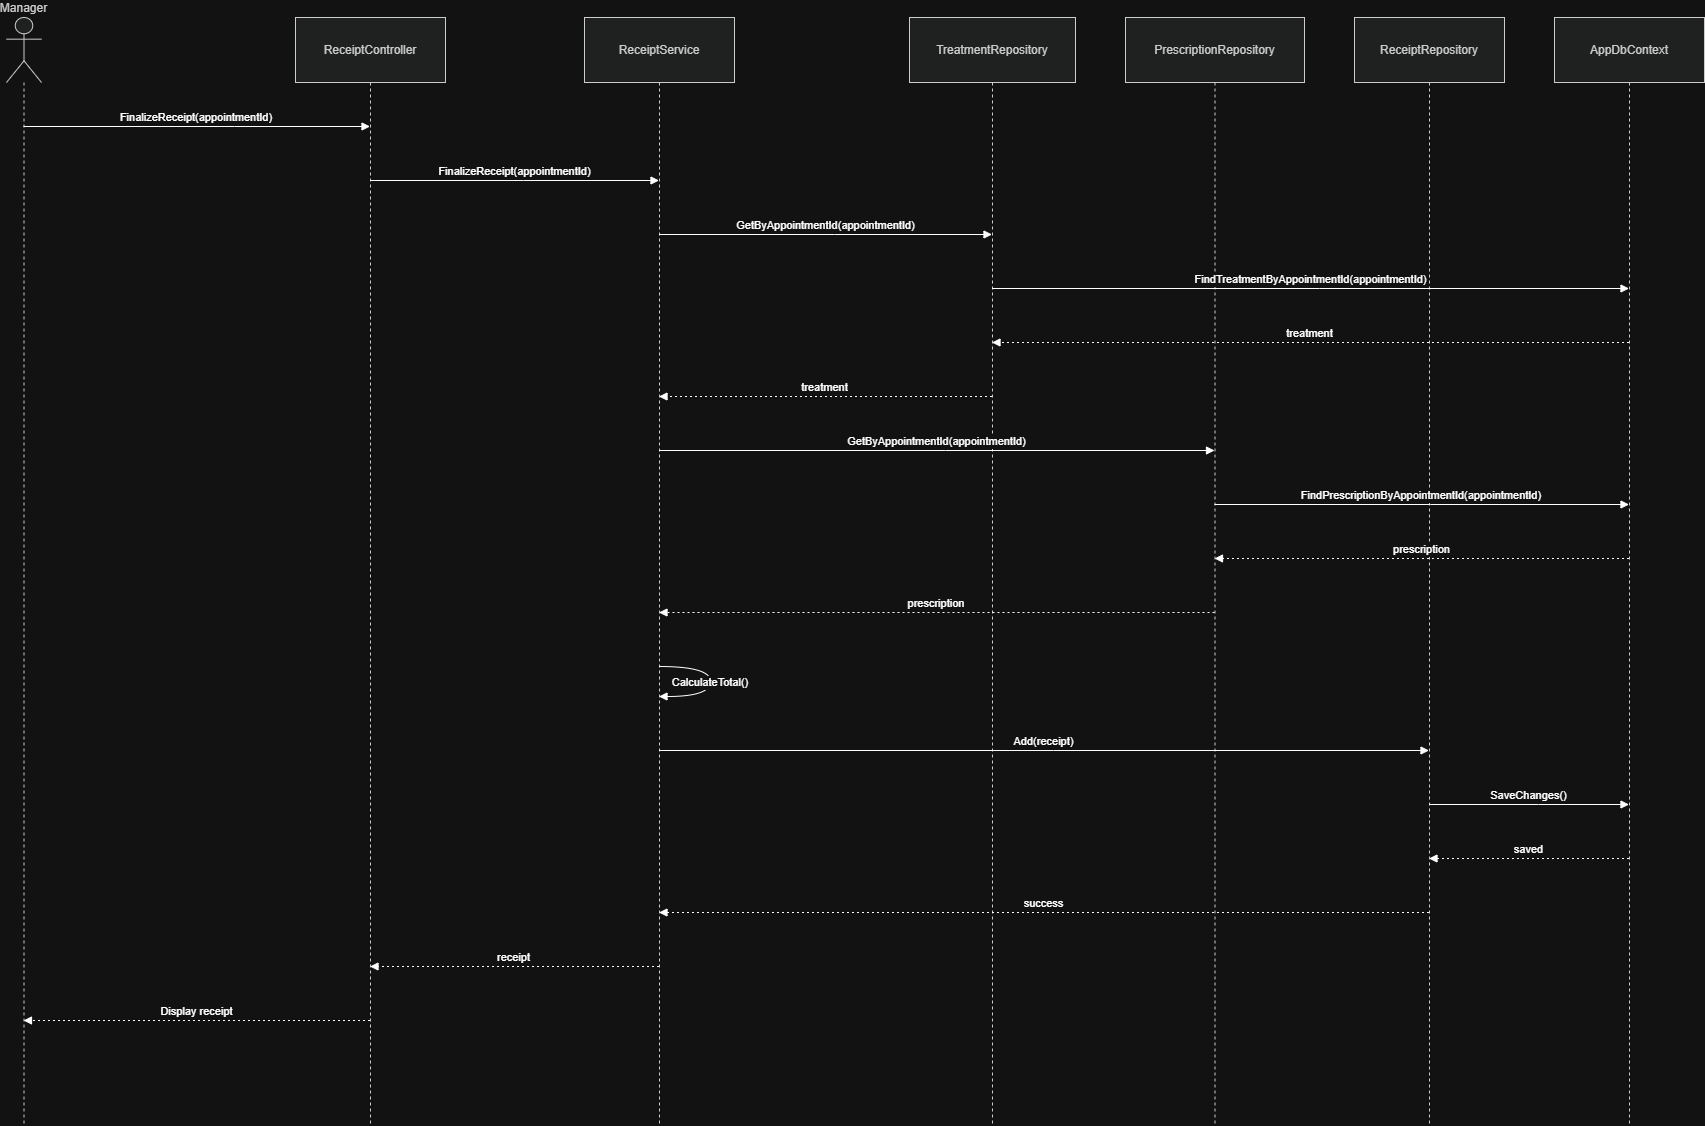

The diagram above was exported from draw.io. Its source (the exported page's mxGraphModel, read from the mxfile embedded in the PNG):
<mxGraphModel dx="732" dy="658" grid="1" gridSize="10" guides="1" tooltips="1" connect="1" arrows="1" fold="1" page="1" pageScale="1" pageWidth="850" pageHeight="1100" math="0" shadow="0">
  <root>
    <mxCell id="0" />
    <mxCell id="1" parent="0" />
    <mxCell id="eZb8RmpQ9q_WKu_YedzV-1" parent="1" style="shape=umlLifeline;perimeter=lifelinePerimeter;whiteSpace=wrap;container=1;dropTarget=0;collapsible=0;recursiveResize=0;outlineConnect=0;portConstraint=eastwest;newEdgeStyle={&quot;edgeStyle&quot;:&quot;elbowEdgeStyle&quot;,&quot;elbow&quot;:&quot;vertical&quot;,&quot;curved&quot;:0,&quot;rounded&quot;:0};participant=umlActor;verticalAlign=bottom;labelPosition=center;verticalLabelPosition=top;align=center;size=65;fillColor=light-dark(#eeeeee,#1f2020);strokeColor=light-dark(#999999,#cccccc);fontColor=light-dark(#333333,#cccccc);" value="Manager" vertex="1">
      <mxGeometry height="1108" width="35" x="20" y="20" as="geometry" />
    </mxCell>
    <mxCell id="eZb8RmpQ9q_WKu_YedzV-2" parent="1" style="shape=umlLifeline;perimeter=lifelinePerimeter;whiteSpace=wrap;container=1;dropTarget=0;collapsible=0;recursiveResize=0;outlineConnect=0;portConstraint=eastwest;newEdgeStyle={&quot;edgeStyle&quot;:&quot;elbowEdgeStyle&quot;,&quot;elbow&quot;:&quot;vertical&quot;,&quot;curved&quot;:0,&quot;rounded&quot;:0};size=65;fillColor=light-dark(#eeeeee,#1f2020);strokeColor=light-dark(#999999,#cccccc);fontColor=light-dark(#333333,#cccccc);" value="ReceiptController" vertex="1">
      <mxGeometry height="1108" width="150" x="309" y="20" as="geometry" />
    </mxCell>
    <mxCell id="eZb8RmpQ9q_WKu_YedzV-3" parent="1" style="shape=umlLifeline;perimeter=lifelinePerimeter;whiteSpace=wrap;container=1;dropTarget=0;collapsible=0;recursiveResize=0;outlineConnect=0;portConstraint=eastwest;newEdgeStyle={&quot;edgeStyle&quot;:&quot;elbowEdgeStyle&quot;,&quot;elbow&quot;:&quot;vertical&quot;,&quot;curved&quot;:0,&quot;rounded&quot;:0};size=65;fillColor=light-dark(#eeeeee,#1f2020);strokeColor=light-dark(#999999,#cccccc);fontColor=light-dark(#333333,#cccccc);" value="ReceiptService" vertex="1">
      <mxGeometry height="1108" width="150" x="598" y="20" as="geometry" />
    </mxCell>
    <mxCell id="eZb8RmpQ9q_WKu_YedzV-4" parent="1" style="shape=umlLifeline;perimeter=lifelinePerimeter;whiteSpace=wrap;container=1;dropTarget=0;collapsible=0;recursiveResize=0;outlineConnect=0;portConstraint=eastwest;newEdgeStyle={&quot;edgeStyle&quot;:&quot;elbowEdgeStyle&quot;,&quot;elbow&quot;:&quot;vertical&quot;,&quot;curved&quot;:0,&quot;rounded&quot;:0};size=65;fillColor=light-dark(#eeeeee,#1f2020);strokeColor=light-dark(#999999,#cccccc);fontColor=light-dark(#333333,#cccccc);" value="TreatmentRepository" vertex="1">
      <mxGeometry height="1108" width="166" x="923" y="20" as="geometry" />
    </mxCell>
    <mxCell id="eZb8RmpQ9q_WKu_YedzV-5" parent="1" style="shape=umlLifeline;perimeter=lifelinePerimeter;whiteSpace=wrap;container=1;dropTarget=0;collapsible=0;recursiveResize=0;outlineConnect=0;portConstraint=eastwest;newEdgeStyle={&quot;edgeStyle&quot;:&quot;elbowEdgeStyle&quot;,&quot;elbow&quot;:&quot;vertical&quot;,&quot;curved&quot;:0,&quot;rounded&quot;:0};size=65;fillColor=light-dark(#eeeeee,#1f2020);strokeColor=light-dark(#999999,#cccccc);fontColor=light-dark(#333333,#cccccc);" value="PrescriptionRepository" vertex="1">
      <mxGeometry height="1108" width="179" x="1139" y="20" as="geometry" />
    </mxCell>
    <mxCell id="eZb8RmpQ9q_WKu_YedzV-6" parent="1" style="shape=umlLifeline;perimeter=lifelinePerimeter;whiteSpace=wrap;container=1;dropTarget=0;collapsible=0;recursiveResize=0;outlineConnect=0;portConstraint=eastwest;newEdgeStyle={&quot;edgeStyle&quot;:&quot;elbowEdgeStyle&quot;,&quot;elbow&quot;:&quot;vertical&quot;,&quot;curved&quot;:0,&quot;rounded&quot;:0};size=65;fillColor=light-dark(#eeeeee,#1f2020);strokeColor=light-dark(#999999,#cccccc);fontColor=light-dark(#333333,#cccccc);" value="ReceiptRepository" vertex="1">
      <mxGeometry height="1108" width="150" x="1368" y="20" as="geometry" />
    </mxCell>
    <mxCell id="eZb8RmpQ9q_WKu_YedzV-7" parent="1" style="shape=umlLifeline;perimeter=lifelinePerimeter;whiteSpace=wrap;container=1;dropTarget=0;collapsible=0;recursiveResize=0;outlineConnect=0;portConstraint=eastwest;newEdgeStyle={&quot;edgeStyle&quot;:&quot;elbowEdgeStyle&quot;,&quot;elbow&quot;:&quot;vertical&quot;,&quot;curved&quot;:0,&quot;rounded&quot;:0};size=65;fillColor=light-dark(#eeeeee,#1f2020);strokeColor=light-dark(#999999,#cccccc);fontColor=light-dark(#333333,#cccccc);" value="AppDbContext" vertex="1">
      <mxGeometry height="1108" width="150" x="1568" y="20" as="geometry" />
    </mxCell>
    <mxCell id="eZb8RmpQ9q_WKu_YedzV-8" edge="1" parent="1" source="eZb8RmpQ9q_WKu_YedzV-1" style="verticalAlign=bottom;edgeStyle=elbowEdgeStyle;elbow=vertical;curved=0;rounded=0;endArrow=block;" target="eZb8RmpQ9q_WKu_YedzV-2" value="FinalizeReceipt(appointmentId)">
      <mxGeometry relative="1" as="geometry">
        <Array as="points">
          <mxPoint x="248" y="129" />
        </Array>
      </mxGeometry>
    </mxCell>
    <mxCell id="eZb8RmpQ9q_WKu_YedzV-9" edge="1" parent="1" source="eZb8RmpQ9q_WKu_YedzV-2" style="verticalAlign=bottom;edgeStyle=elbowEdgeStyle;elbow=vertical;curved=0;rounded=0;endArrow=block;" target="eZb8RmpQ9q_WKu_YedzV-3" value="FinalizeReceipt(appointmentId)">
      <mxGeometry relative="1" as="geometry">
        <Array as="points">
          <mxPoint x="537" y="183" />
        </Array>
      </mxGeometry>
    </mxCell>
    <mxCell id="eZb8RmpQ9q_WKu_YedzV-10" edge="1" parent="1" source="eZb8RmpQ9q_WKu_YedzV-3" style="verticalAlign=bottom;edgeStyle=elbowEdgeStyle;elbow=vertical;curved=0;rounded=0;endArrow=block;" target="eZb8RmpQ9q_WKu_YedzV-4" value="GetByAppointmentId(appointmentId)">
      <mxGeometry relative="1" as="geometry">
        <Array as="points">
          <mxPoint x="848" y="237" />
        </Array>
      </mxGeometry>
    </mxCell>
    <mxCell id="eZb8RmpQ9q_WKu_YedzV-11" edge="1" parent="1" source="eZb8RmpQ9q_WKu_YedzV-4" style="verticalAlign=bottom;edgeStyle=elbowEdgeStyle;elbow=vertical;curved=0;rounded=0;endArrow=block;" target="eZb8RmpQ9q_WKu_YedzV-7" value="FindTreatmentByAppointmentId(appointmentId)">
      <mxGeometry relative="1" as="geometry">
        <Array as="points">
          <mxPoint x="1333" y="291" />
        </Array>
      </mxGeometry>
    </mxCell>
    <mxCell id="eZb8RmpQ9q_WKu_YedzV-12" edge="1" parent="1" source="eZb8RmpQ9q_WKu_YedzV-7" style="verticalAlign=bottom;edgeStyle=elbowEdgeStyle;elbow=vertical;curved=0;rounded=0;dashed=1;dashPattern=2 3;endArrow=block;" target="eZb8RmpQ9q_WKu_YedzV-4" value="treatment">
      <mxGeometry relative="1" as="geometry">
        <Array as="points">
          <mxPoint x="1336" y="345" />
        </Array>
      </mxGeometry>
    </mxCell>
    <mxCell id="eZb8RmpQ9q_WKu_YedzV-13" edge="1" parent="1" source="eZb8RmpQ9q_WKu_YedzV-4" style="verticalAlign=bottom;edgeStyle=elbowEdgeStyle;elbow=vertical;curved=0;rounded=0;dashed=1;dashPattern=2 3;endArrow=block;" target="eZb8RmpQ9q_WKu_YedzV-3" value="treatment">
      <mxGeometry relative="1" as="geometry">
        <Array as="points">
          <mxPoint x="851" y="399" />
        </Array>
      </mxGeometry>
    </mxCell>
    <mxCell id="eZb8RmpQ9q_WKu_YedzV-14" edge="1" parent="1" source="eZb8RmpQ9q_WKu_YedzV-3" style="verticalAlign=bottom;edgeStyle=elbowEdgeStyle;elbow=vertical;curved=0;rounded=0;endArrow=block;" target="eZb8RmpQ9q_WKu_YedzV-5" value="GetByAppointmentId(appointmentId)">
      <mxGeometry relative="1" as="geometry">
        <Array as="points">
          <mxPoint x="959" y="453" />
        </Array>
      </mxGeometry>
    </mxCell>
    <mxCell id="eZb8RmpQ9q_WKu_YedzV-15" edge="1" parent="1" source="eZb8RmpQ9q_WKu_YedzV-5" style="verticalAlign=bottom;edgeStyle=elbowEdgeStyle;elbow=vertical;curved=0;rounded=0;endArrow=block;" target="eZb8RmpQ9q_WKu_YedzV-7" value="FindPrescriptionByAppointmentId(appointmentId)">
      <mxGeometry relative="1" as="geometry">
        <Array as="points">
          <mxPoint x="1444" y="507" />
        </Array>
      </mxGeometry>
    </mxCell>
    <mxCell id="eZb8RmpQ9q_WKu_YedzV-16" edge="1" parent="1" source="eZb8RmpQ9q_WKu_YedzV-7" style="verticalAlign=bottom;edgeStyle=elbowEdgeStyle;elbow=vertical;curved=0;rounded=0;dashed=1;dashPattern=2 3;endArrow=block;" target="eZb8RmpQ9q_WKu_YedzV-5" value="prescription">
      <mxGeometry relative="1" as="geometry">
        <Array as="points">
          <mxPoint x="1447" y="561" />
        </Array>
      </mxGeometry>
    </mxCell>
    <mxCell id="eZb8RmpQ9q_WKu_YedzV-17" edge="1" parent="1" source="eZb8RmpQ9q_WKu_YedzV-5" style="verticalAlign=bottom;edgeStyle=elbowEdgeStyle;elbow=vertical;curved=0;rounded=0;dashed=1;dashPattern=2 3;endArrow=block;" target="eZb8RmpQ9q_WKu_YedzV-3" value="prescription">
      <mxGeometry relative="1" as="geometry">
        <Array as="points">
          <mxPoint x="962" y="615" />
        </Array>
      </mxGeometry>
    </mxCell>
    <mxCell id="eZb8RmpQ9q_WKu_YedzV-18" edge="1" parent="1" source="eZb8RmpQ9q_WKu_YedzV-3" style="curved=1;endArrow=block;rounded=0;" target="eZb8RmpQ9q_WKu_YedzV-3" value="CalculateTotal()">
      <mxGeometry relative="1" as="geometry">
        <Array as="points">
          <mxPoint x="724" y="669" />
          <mxPoint x="724" y="699" />
        </Array>
      </mxGeometry>
    </mxCell>
    <mxCell id="eZb8RmpQ9q_WKu_YedzV-19" edge="1" parent="1" source="eZb8RmpQ9q_WKu_YedzV-3" style="verticalAlign=bottom;edgeStyle=elbowEdgeStyle;elbow=vertical;curved=0;rounded=0;endArrow=block;" target="eZb8RmpQ9q_WKu_YedzV-6" value="Add(receipt)">
      <mxGeometry relative="1" as="geometry">
        <Array as="points">
          <mxPoint x="1067" y="753" />
        </Array>
      </mxGeometry>
    </mxCell>
    <mxCell id="eZb8RmpQ9q_WKu_YedzV-20" edge="1" parent="1" source="eZb8RmpQ9q_WKu_YedzV-6" style="verticalAlign=bottom;edgeStyle=elbowEdgeStyle;elbow=vertical;curved=0;rounded=0;endArrow=block;" target="eZb8RmpQ9q_WKu_YedzV-7" value="SaveChanges()">
      <mxGeometry relative="1" as="geometry">
        <Array as="points">
          <mxPoint x="1552" y="807" />
        </Array>
      </mxGeometry>
    </mxCell>
    <mxCell id="eZb8RmpQ9q_WKu_YedzV-21" edge="1" parent="1" source="eZb8RmpQ9q_WKu_YedzV-7" style="verticalAlign=bottom;edgeStyle=elbowEdgeStyle;elbow=vertical;curved=0;rounded=0;dashed=1;dashPattern=2 3;endArrow=block;" target="eZb8RmpQ9q_WKu_YedzV-6" value="saved">
      <mxGeometry relative="1" as="geometry">
        <Array as="points">
          <mxPoint x="1555" y="861" />
        </Array>
      </mxGeometry>
    </mxCell>
    <mxCell id="eZb8RmpQ9q_WKu_YedzV-22" edge="1" parent="1" source="eZb8RmpQ9q_WKu_YedzV-6" style="verticalAlign=bottom;edgeStyle=elbowEdgeStyle;elbow=vertical;curved=0;rounded=0;dashed=1;dashPattern=2 3;endArrow=block;" target="eZb8RmpQ9q_WKu_YedzV-3" value="success">
      <mxGeometry relative="1" as="geometry">
        <Array as="points">
          <mxPoint x="1070" y="915" />
        </Array>
      </mxGeometry>
    </mxCell>
    <mxCell id="eZb8RmpQ9q_WKu_YedzV-23" edge="1" parent="1" source="eZb8RmpQ9q_WKu_YedzV-3" style="verticalAlign=bottom;edgeStyle=elbowEdgeStyle;elbow=vertical;curved=0;rounded=0;dashed=1;dashPattern=2 3;endArrow=block;" target="eZb8RmpQ9q_WKu_YedzV-2" value="receipt">
      <mxGeometry relative="1" as="geometry">
        <Array as="points">
          <mxPoint x="540" y="969" />
        </Array>
      </mxGeometry>
    </mxCell>
    <mxCell id="eZb8RmpQ9q_WKu_YedzV-24" edge="1" parent="1" source="eZb8RmpQ9q_WKu_YedzV-2" style="verticalAlign=bottom;edgeStyle=elbowEdgeStyle;elbow=vertical;curved=0;rounded=0;dashed=1;dashPattern=2 3;endArrow=block;" target="eZb8RmpQ9q_WKu_YedzV-1" value="Display receipt">
      <mxGeometry relative="1" as="geometry">
        <Array as="points">
          <mxPoint x="251" y="1023" />
        </Array>
      </mxGeometry>
    </mxCell>
  </root>
</mxGraphModel>